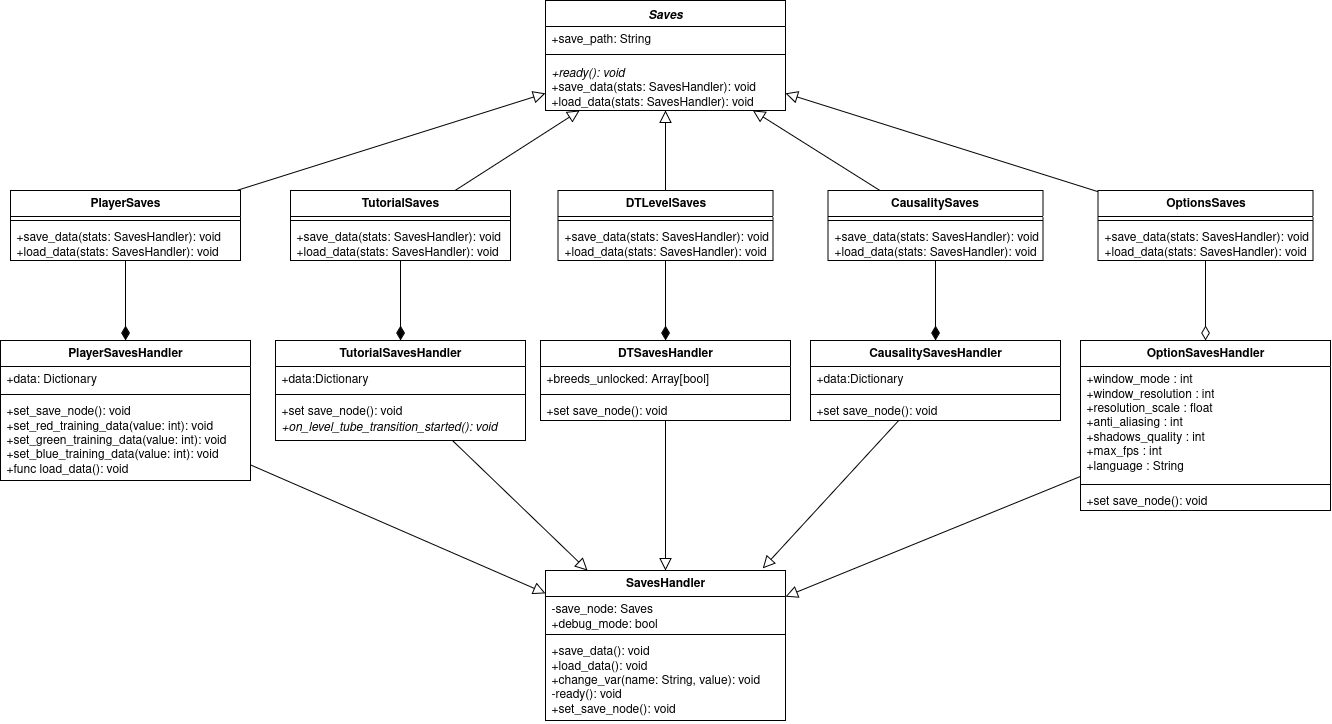

The diagram above was exported from draw.io. Its source (the exported page's mxGraphModel, read from the mxfile embedded in the PNG):
<mxGraphModel dx="4228" dy="2001" grid="1" gridSize="10" guides="1" tooltips="1" connect="1" arrows="1" fold="1" page="1" pageScale="1" pageWidth="850" pageHeight="1100" math="0" shadow="0">
  <root>
    <mxCell id="0" />
    <mxCell id="1" parent="0" />
    <mxCell id="2" value="&lt;i&gt;Saves&lt;/i&gt;" style="swimlane;fontStyle=1;align=center;verticalAlign=top;childLayout=stackLayout;horizontal=1;startSize=26;horizontalStack=0;resizeParent=1;resizeParentMax=0;resizeLast=0;collapsible=1;marginBottom=0;whiteSpace=wrap;html=1;" vertex="1" parent="1">
      <mxGeometry x="245" y="1140" width="240" height="110" as="geometry" />
    </mxCell>
    <mxCell id="3" value="&lt;div&gt;+save_path: String&lt;/div&gt;" style="text;strokeColor=none;fillColor=none;align=left;verticalAlign=top;spacingLeft=4;spacingRight=4;overflow=hidden;rotatable=0;points=[[0,0.5],[1,0.5]];portConstraint=eastwest;whiteSpace=wrap;html=1;" vertex="1" parent="2">
      <mxGeometry y="26" width="240" height="24" as="geometry" />
    </mxCell>
    <mxCell id="4" value="" style="line;strokeWidth=1;fillColor=none;align=left;verticalAlign=middle;spacingTop=-1;spacingLeft=3;spacingRight=3;rotatable=0;labelPosition=right;points=[];portConstraint=eastwest;strokeColor=inherit;" vertex="1" parent="2">
      <mxGeometry y="50" width="240" height="8" as="geometry" />
    </mxCell>
    <mxCell id="5" value="&lt;div&gt;&lt;i&gt;+ready(): void&lt;/i&gt;&lt;/div&gt;&lt;div&gt;+save_data(stats: SavesHandler): void&lt;/div&gt;&lt;div&gt;+load_data(stats: SavesHandler): void&lt;/div&gt;" style="text;strokeColor=none;fillColor=none;align=left;verticalAlign=top;spacingLeft=4;spacingRight=4;overflow=hidden;rotatable=0;points=[[0,0.5],[1,0.5]];portConstraint=eastwest;whiteSpace=wrap;html=1;" vertex="1" parent="2">
      <mxGeometry y="58" width="240" height="52" as="geometry" />
    </mxCell>
    <mxCell id="6" style="rounded=0;orthogonalLoop=1;jettySize=auto;html=1;endArrow=block;endFill=0;endSize=10;" edge="1" source="7" target="2" parent="1">
      <mxGeometry relative="1" as="geometry" />
    </mxCell>
    <mxCell id="7" value="PlayerSaves" style="swimlane;fontStyle=1;align=center;verticalAlign=top;childLayout=stackLayout;horizontal=1;startSize=26;horizontalStack=0;resizeParent=1;resizeParentMax=0;resizeLast=0;collapsible=1;marginBottom=0;whiteSpace=wrap;html=1;" vertex="1" parent="1">
      <mxGeometry x="-290" y="1330" width="230" height="70" as="geometry" />
    </mxCell>
    <mxCell id="8" value="" style="line;strokeWidth=1;fillColor=none;align=left;verticalAlign=middle;spacingTop=-1;spacingLeft=3;spacingRight=3;rotatable=0;labelPosition=right;points=[];portConstraint=eastwest;strokeColor=inherit;" vertex="1" parent="7">
      <mxGeometry y="26" width="230" height="8" as="geometry" />
    </mxCell>
    <mxCell id="9" value="&lt;div&gt;+save_data(stats: SavesHandler): void&lt;/div&gt;&lt;div&gt;+load_data(stats: SavesHandler): void&lt;/div&gt;" style="text;strokeColor=none;fillColor=none;align=left;verticalAlign=top;spacingLeft=4;spacingRight=4;overflow=hidden;rotatable=0;points=[[0,0.5],[1,0.5]];portConstraint=eastwest;whiteSpace=wrap;html=1;" vertex="1" parent="7">
      <mxGeometry y="34" width="230" height="36" as="geometry" />
    </mxCell>
    <mxCell id="10" value="PlayerSavesHandler" style="swimlane;fontStyle=1;align=center;verticalAlign=top;childLayout=stackLayout;horizontal=1;startSize=26;horizontalStack=0;resizeParent=1;resizeParentMax=0;resizeLast=0;collapsible=1;marginBottom=0;whiteSpace=wrap;html=1;" vertex="1" parent="1">
      <mxGeometry x="-300" y="1480" width="250" height="140" as="geometry" />
    </mxCell>
    <mxCell id="11" value="+data: Dictionary" style="text;strokeColor=none;fillColor=none;align=left;verticalAlign=top;spacingLeft=4;spacingRight=4;overflow=hidden;rotatable=0;points=[[0,0.5],[1,0.5]];portConstraint=eastwest;whiteSpace=wrap;html=1;" vertex="1" parent="10">
      <mxGeometry y="26" width="250" height="24" as="geometry" />
    </mxCell>
    <mxCell id="12" value="" style="line;strokeWidth=1;fillColor=none;align=left;verticalAlign=middle;spacingTop=-1;spacingLeft=3;spacingRight=3;rotatable=0;labelPosition=right;points=[];portConstraint=eastwest;strokeColor=inherit;" vertex="1" parent="10">
      <mxGeometry y="50" width="250" height="8" as="geometry" />
    </mxCell>
    <mxCell id="13" value="+set_save_node(): void&lt;br&gt;+set_red_training_data(value: int): void&lt;br&gt;+set_green_training_data(value: int): void&lt;br&gt;+set_blue_training_data(value: int): void&lt;br&gt;+func load_data(): void" style="text;strokeColor=none;fillColor=none;align=left;verticalAlign=top;spacingLeft=4;spacingRight=4;overflow=hidden;rotatable=0;points=[[0,0.5],[1,0.5]];portConstraint=eastwest;whiteSpace=wrap;html=1;" vertex="1" parent="10">
      <mxGeometry y="58" width="250" height="82" as="geometry" />
    </mxCell>
    <mxCell id="14" style="edgeStyle=orthogonalEdgeStyle;rounded=0;orthogonalLoop=1;jettySize=auto;html=1;endArrow=diamondThin;endFill=0;endSize=12;startArrow=none;startFill=0;startSize=12;" edge="1" source="15" target="27" parent="1">
      <mxGeometry relative="1" as="geometry" />
    </mxCell>
    <mxCell id="15" value="OptionsSaves" style="swimlane;fontStyle=1;align=center;verticalAlign=top;childLayout=stackLayout;horizontal=1;startSize=26;horizontalStack=0;resizeParent=1;resizeParentMax=0;resizeLast=0;collapsible=1;marginBottom=0;whiteSpace=wrap;html=1;" vertex="1" parent="1">
      <mxGeometry x="797.5" y="1330" width="215" height="70" as="geometry" />
    </mxCell>
    <mxCell id="16" value="" style="line;strokeWidth=1;fillColor=none;align=left;verticalAlign=middle;spacingTop=-1;spacingLeft=3;spacingRight=3;rotatable=0;labelPosition=right;points=[];portConstraint=eastwest;strokeColor=inherit;" vertex="1" parent="15">
      <mxGeometry y="26" width="215" height="8" as="geometry" />
    </mxCell>
    <mxCell id="17" value="&lt;div&gt;+save_data(stats: SavesHandler): void&lt;/div&gt;&lt;div&gt;+load_data(stats: SavesHandler): void&lt;/div&gt;" style="text;strokeColor=none;fillColor=none;align=left;verticalAlign=top;spacingLeft=4;spacingRight=4;overflow=hidden;rotatable=0;points=[[0,0.5],[1,0.5]];portConstraint=eastwest;whiteSpace=wrap;html=1;" vertex="1" parent="15">
      <mxGeometry y="34" width="215" height="36" as="geometry" />
    </mxCell>
    <mxCell id="18" style="rounded=0;orthogonalLoop=1;jettySize=auto;html=1;endArrow=block;endFill=0;endSize=10;" edge="1" source="15" target="2" parent="1">
      <mxGeometry relative="1" as="geometry">
        <mxPoint x="385" y="1228" as="targetPoint" />
      </mxGeometry>
    </mxCell>
    <mxCell id="19" value="DTLevelSaves" style="swimlane;fontStyle=1;align=center;verticalAlign=top;childLayout=stackLayout;horizontal=1;startSize=26;horizontalStack=0;resizeParent=1;resizeParentMax=0;resizeLast=0;collapsible=1;marginBottom=0;whiteSpace=wrap;html=1;" vertex="1" parent="1">
      <mxGeometry x="257.5" y="1330" width="215" height="70" as="geometry" />
    </mxCell>
    <mxCell id="20" value="" style="line;strokeWidth=1;fillColor=none;align=left;verticalAlign=middle;spacingTop=-1;spacingLeft=3;spacingRight=3;rotatable=0;labelPosition=right;points=[];portConstraint=eastwest;strokeColor=inherit;" vertex="1" parent="19">
      <mxGeometry y="26" width="215" height="8" as="geometry" />
    </mxCell>
    <mxCell id="21" value="&lt;div&gt;+save_data(stats: SavesHandler): void&lt;/div&gt;&lt;div&gt;+load_data(stats: SavesHandler): void&lt;/div&gt;" style="text;strokeColor=none;fillColor=none;align=left;verticalAlign=top;spacingLeft=4;spacingRight=4;overflow=hidden;rotatable=0;points=[[0,0.5],[1,0.5]];portConstraint=eastwest;whiteSpace=wrap;html=1;" vertex="1" parent="19">
      <mxGeometry y="34" width="215" height="36" as="geometry" />
    </mxCell>
    <mxCell id="22" style="rounded=0;orthogonalLoop=1;jettySize=auto;html=1;endArrow=block;endFill=0;endSize=10;" edge="1" source="19" target="2" parent="1">
      <mxGeometry relative="1" as="geometry">
        <mxPoint x="150" y="1340" as="sourcePoint" />
        <mxPoint x="185" y="1238" as="targetPoint" />
      </mxGeometry>
    </mxCell>
    <mxCell id="23" value="CausalitySaves" style="swimlane;fontStyle=1;align=center;verticalAlign=top;childLayout=stackLayout;horizontal=1;startSize=26;horizontalStack=0;resizeParent=1;resizeParentMax=0;resizeLast=0;collapsible=1;marginBottom=0;whiteSpace=wrap;html=1;" vertex="1" parent="1">
      <mxGeometry x="527.5" y="1330" width="215" height="70" as="geometry" />
    </mxCell>
    <mxCell id="24" value="" style="line;strokeWidth=1;fillColor=none;align=left;verticalAlign=middle;spacingTop=-1;spacingLeft=3;spacingRight=3;rotatable=0;labelPosition=right;points=[];portConstraint=eastwest;strokeColor=inherit;" vertex="1" parent="23">
      <mxGeometry y="26" width="215" height="8" as="geometry" />
    </mxCell>
    <mxCell id="25" value="&lt;div&gt;+save_data(stats: SavesHandler): void&lt;/div&gt;&lt;div&gt;+load_data(stats: SavesHandler): void&lt;/div&gt;" style="text;strokeColor=none;fillColor=none;align=left;verticalAlign=top;spacingLeft=4;spacingRight=4;overflow=hidden;rotatable=0;points=[[0,0.5],[1,0.5]];portConstraint=eastwest;whiteSpace=wrap;html=1;" vertex="1" parent="23">
      <mxGeometry y="34" width="215" height="36" as="geometry" />
    </mxCell>
    <mxCell id="26" style="rounded=0;orthogonalLoop=1;jettySize=auto;html=1;endArrow=block;endFill=0;endSize=10;" edge="1" source="23" target="2" parent="1">
      <mxGeometry relative="1" as="geometry">
        <mxPoint x="331" y="1340" as="sourcePoint" />
        <mxPoint x="285" y="1258" as="targetPoint" />
      </mxGeometry>
    </mxCell>
    <mxCell id="27" value="OptionSavesHandler" style="swimlane;fontStyle=1;align=center;verticalAlign=top;childLayout=stackLayout;horizontal=1;startSize=26;horizontalStack=0;resizeParent=1;resizeParentMax=0;resizeLast=0;collapsible=1;marginBottom=0;whiteSpace=wrap;html=1;" vertex="1" parent="1">
      <mxGeometry x="780" y="1480" width="250" height="170" as="geometry" />
    </mxCell>
    <mxCell id="28" value="+window_mode : int&lt;br&gt;+window_resolution : int&lt;br&gt;+resolution_scale : float&lt;br&gt;+anti_aliasing : int&lt;br&gt;+shadows_quality : int&lt;br&gt;+max_fps : int&lt;br&gt;+language : String" style="text;strokeColor=none;fillColor=none;align=left;verticalAlign=top;spacingLeft=4;spacingRight=4;overflow=hidden;rotatable=0;points=[[0,0.5],[1,0.5]];portConstraint=eastwest;whiteSpace=wrap;html=1;" vertex="1" parent="27">
      <mxGeometry y="26" width="250" height="114" as="geometry" />
    </mxCell>
    <mxCell id="29" value="" style="line;strokeWidth=1;fillColor=none;align=left;verticalAlign=middle;spacingTop=-1;spacingLeft=3;spacingRight=3;rotatable=0;labelPosition=right;points=[];portConstraint=eastwest;strokeColor=inherit;" vertex="1" parent="27">
      <mxGeometry y="140" width="250" height="8" as="geometry" />
    </mxCell>
    <mxCell id="30" value="+set save_node(): void" style="text;strokeColor=none;fillColor=none;align=left;verticalAlign=top;spacingLeft=4;spacingRight=4;overflow=hidden;rotatable=0;points=[[0,0.5],[1,0.5]];portConstraint=eastwest;whiteSpace=wrap;html=1;" vertex="1" parent="27">
      <mxGeometry y="148" width="250" height="22" as="geometry" />
    </mxCell>
    <mxCell id="31" value="SavesHandler" style="swimlane;fontStyle=1;align=center;verticalAlign=top;childLayout=stackLayout;horizontal=1;startSize=26;horizontalStack=0;resizeParent=1;resizeParentMax=0;resizeLast=0;collapsible=1;marginBottom=0;whiteSpace=wrap;html=1;" vertex="1" parent="1">
      <mxGeometry x="245" y="1710" width="240" height="150" as="geometry" />
    </mxCell>
    <mxCell id="32" value="&lt;div&gt;-save_node: Saves&lt;/div&gt;&lt;div&gt;+debug_mode: bool&lt;/div&gt;" style="text;strokeColor=none;fillColor=none;align=left;verticalAlign=top;spacingLeft=4;spacingRight=4;overflow=hidden;rotatable=0;points=[[0,0.5],[1,0.5]];portConstraint=eastwest;whiteSpace=wrap;html=1;" vertex="1" parent="31">
      <mxGeometry y="26" width="240" height="34" as="geometry" />
    </mxCell>
    <mxCell id="33" value="" style="line;strokeWidth=1;fillColor=none;align=left;verticalAlign=middle;spacingTop=-1;spacingLeft=3;spacingRight=3;rotatable=0;labelPosition=right;points=[];portConstraint=eastwest;strokeColor=inherit;" vertex="1" parent="31">
      <mxGeometry y="60" width="240" height="8" as="geometry" />
    </mxCell>
    <mxCell id="34" value="+save_data(): void&lt;br&gt;+load_data(): void&lt;br&gt;+change_var(name: String, value): void&lt;br&gt;-ready(): void&lt;br&gt;+set_save_node(): void" style="text;strokeColor=none;fillColor=none;align=left;verticalAlign=top;spacingLeft=4;spacingRight=4;overflow=hidden;rotatable=0;points=[[0,0.5],[1,0.5]];portConstraint=eastwest;whiteSpace=wrap;html=1;" vertex="1" parent="31">
      <mxGeometry y="68" width="240" height="82" as="geometry" />
    </mxCell>
    <mxCell id="35" style="rounded=0;orthogonalLoop=1;jettySize=auto;html=1;endArrow=block;endFill=0;endSize=10;" edge="1" source="10" target="31" parent="1">
      <mxGeometry relative="1" as="geometry">
        <mxPoint x="-59" y="1340" as="sourcePoint" />
        <mxPoint x="130" y="1258" as="targetPoint" />
      </mxGeometry>
    </mxCell>
    <mxCell id="36" style="rounded=0;orthogonalLoop=1;jettySize=auto;html=1;endArrow=block;endFill=0;endSize=10;" edge="1" source="27" target="31" parent="1">
      <mxGeometry relative="1" as="geometry">
        <mxPoint x="156" y="1340" as="sourcePoint" />
        <mxPoint x="216" y="1258" as="targetPoint" />
      </mxGeometry>
    </mxCell>
    <mxCell id="37" value="DTSavesHandler" style="swimlane;fontStyle=1;align=center;verticalAlign=top;childLayout=stackLayout;horizontal=1;startSize=26;horizontalStack=0;resizeParent=1;resizeParentMax=0;resizeLast=0;collapsible=1;marginBottom=0;whiteSpace=wrap;html=1;" vertex="1" parent="1">
      <mxGeometry x="240" y="1480" width="250" height="80" as="geometry" />
    </mxCell>
    <mxCell id="38" value="+breeds_unlocked: Array[bool]" style="text;strokeColor=none;fillColor=none;align=left;verticalAlign=top;spacingLeft=4;spacingRight=4;overflow=hidden;rotatable=0;points=[[0,0.5],[1,0.5]];portConstraint=eastwest;whiteSpace=wrap;html=1;" vertex="1" parent="37">
      <mxGeometry y="26" width="250" height="24" as="geometry" />
    </mxCell>
    <mxCell id="39" value="" style="line;strokeWidth=1;fillColor=none;align=left;verticalAlign=middle;spacingTop=-1;spacingLeft=3;spacingRight=3;rotatable=0;labelPosition=right;points=[];portConstraint=eastwest;strokeColor=inherit;" vertex="1" parent="37">
      <mxGeometry y="50" width="250" height="8" as="geometry" />
    </mxCell>
    <mxCell id="40" value="+set save_node(): void" style="text;strokeColor=none;fillColor=none;align=left;verticalAlign=top;spacingLeft=4;spacingRight=4;overflow=hidden;rotatable=0;points=[[0,0.5],[1,0.5]];portConstraint=eastwest;whiteSpace=wrap;html=1;" vertex="1" parent="37">
      <mxGeometry y="58" width="250" height="22" as="geometry" />
    </mxCell>
    <mxCell id="41" style="rounded=0;orthogonalLoop=1;jettySize=auto;html=1;endArrow=block;endFill=0;endSize=10;" edge="1" source="37" target="31" parent="1">
      <mxGeometry relative="1" as="geometry">
        <mxPoint x="165" y="1620" as="sourcePoint" />
        <mxPoint x="211" y="1700" as="targetPoint" />
      </mxGeometry>
    </mxCell>
    <mxCell id="42" value="CausalitySavesHandler" style="swimlane;fontStyle=1;align=center;verticalAlign=top;childLayout=stackLayout;horizontal=1;startSize=26;horizontalStack=0;resizeParent=1;resizeParentMax=0;resizeLast=0;collapsible=1;marginBottom=0;whiteSpace=wrap;html=1;" vertex="1" parent="1">
      <mxGeometry x="510" y="1480" width="250" height="80" as="geometry" />
    </mxCell>
    <mxCell id="43" value="+data:Dictionary" style="text;strokeColor=none;fillColor=none;align=left;verticalAlign=top;spacingLeft=4;spacingRight=4;overflow=hidden;rotatable=0;points=[[0,0.5],[1,0.5]];portConstraint=eastwest;whiteSpace=wrap;html=1;" vertex="1" parent="42">
      <mxGeometry y="26" width="250" height="24" as="geometry" />
    </mxCell>
    <mxCell id="44" value="" style="line;strokeWidth=1;fillColor=none;align=left;verticalAlign=middle;spacingTop=-1;spacingLeft=3;spacingRight=3;rotatable=0;labelPosition=right;points=[];portConstraint=eastwest;strokeColor=inherit;" vertex="1" parent="42">
      <mxGeometry y="50" width="250" height="8" as="geometry" />
    </mxCell>
    <mxCell id="45" value="+set save_node(): void" style="text;strokeColor=none;fillColor=none;align=left;verticalAlign=top;spacingLeft=4;spacingRight=4;overflow=hidden;rotatable=0;points=[[0,0.5],[1,0.5]];portConstraint=eastwest;whiteSpace=wrap;html=1;" vertex="1" parent="42">
      <mxGeometry y="58" width="250" height="22" as="geometry" />
    </mxCell>
    <mxCell id="46" style="rounded=0;orthogonalLoop=1;jettySize=auto;html=1;entryX=0.905;entryY=-0.014;entryDx=0;entryDy=0;entryPerimeter=0;endArrow=block;endFill=0;endSize=10;" edge="1" source="42" target="31" parent="1">
      <mxGeometry relative="1" as="geometry" />
    </mxCell>
    <mxCell id="47" style="edgeStyle=orthogonalEdgeStyle;rounded=0;orthogonalLoop=1;jettySize=auto;html=1;endArrow=diamondThin;endFill=1;endSize=12;startArrow=none;startFill=0;startSize=12;" edge="1" source="19" target="37" parent="1">
      <mxGeometry relative="1" as="geometry">
        <mxPoint x="105" y="1410" as="sourcePoint" />
        <mxPoint x="105" y="1480" as="targetPoint" />
      </mxGeometry>
    </mxCell>
    <mxCell id="48" style="edgeStyle=orthogonalEdgeStyle;rounded=0;orthogonalLoop=1;jettySize=auto;html=1;endArrow=diamondThin;endFill=1;endSize=12;startArrow=none;startFill=0;startSize=12;" edge="1" source="23" target="42" parent="1">
      <mxGeometry relative="1" as="geometry">
        <mxPoint x="375" y="1410" as="sourcePoint" />
        <mxPoint x="375" y="1490" as="targetPoint" />
      </mxGeometry>
    </mxCell>
    <mxCell id="49" style="edgeStyle=orthogonalEdgeStyle;rounded=0;orthogonalLoop=1;jettySize=auto;html=1;endArrow=diamondThin;endFill=1;endSize=12;startArrow=none;startFill=0;startSize=12;" edge="1" source="7" target="10" parent="1">
      <mxGeometry relative="1" as="geometry">
        <mxPoint x="375" y="1410" as="sourcePoint" />
        <mxPoint x="375" y="1490" as="targetPoint" />
        <Array as="points">
          <mxPoint x="-150" y="1490" />
          <mxPoint x="-150" y="1490" />
        </Array>
      </mxGeometry>
    </mxCell>
    <mxCell id="50" style="edgeStyle=orthogonalEdgeStyle;rounded=0;orthogonalLoop=1;jettySize=auto;html=1;endArrow=diamondThin;endFill=1;endSize=12;startArrow=none;startFill=0;startSize=12;" edge="1" source="51" target="54" parent="1">
      <mxGeometry relative="1" as="geometry">
        <mxPoint x="635" y="1410" as="sourcePoint" />
        <mxPoint x="635" y="1490" as="targetPoint" />
      </mxGeometry>
    </mxCell>
    <mxCell id="51" value="TutorialSaves" style="swimlane;fontStyle=1;align=center;verticalAlign=top;childLayout=stackLayout;horizontal=1;startSize=26;horizontalStack=0;resizeParent=1;resizeParentMax=0;resizeLast=0;collapsible=1;marginBottom=0;whiteSpace=wrap;html=1;" vertex="1" parent="1">
      <mxGeometry x="-10" y="1330" width="220" height="70" as="geometry" />
    </mxCell>
    <mxCell id="52" value="" style="line;strokeWidth=1;fillColor=none;align=left;verticalAlign=middle;spacingTop=-1;spacingLeft=3;spacingRight=3;rotatable=0;labelPosition=right;points=[];portConstraint=eastwest;strokeColor=inherit;" vertex="1" parent="51">
      <mxGeometry y="26" width="220" height="8" as="geometry" />
    </mxCell>
    <mxCell id="53" value="&lt;div&gt;+save_data(stats: SavesHandler): void&lt;/div&gt;&lt;div&gt;+load_data(stats: SavesHandler): void&lt;/div&gt;" style="text;strokeColor=none;fillColor=none;align=left;verticalAlign=top;spacingLeft=4;spacingRight=4;overflow=hidden;rotatable=0;points=[[0,0.5],[1,0.5]];portConstraint=eastwest;whiteSpace=wrap;html=1;" vertex="1" parent="51">
      <mxGeometry y="34" width="220" height="36" as="geometry" />
    </mxCell>
    <mxCell id="54" value="TutorialSavesHandler" style="swimlane;fontStyle=1;align=center;verticalAlign=top;childLayout=stackLayout;horizontal=1;startSize=26;horizontalStack=0;resizeParent=1;resizeParentMax=0;resizeLast=0;collapsible=1;marginBottom=0;whiteSpace=wrap;html=1;" vertex="1" parent="1">
      <mxGeometry x="-25" y="1480" width="250" height="100" as="geometry" />
    </mxCell>
    <mxCell id="55" value="+data:Dictionary" style="text;strokeColor=none;fillColor=none;align=left;verticalAlign=top;spacingLeft=4;spacingRight=4;overflow=hidden;rotatable=0;points=[[0,0.5],[1,0.5]];portConstraint=eastwest;whiteSpace=wrap;html=1;" vertex="1" parent="54">
      <mxGeometry y="26" width="250" height="24" as="geometry" />
    </mxCell>
    <mxCell id="56" value="" style="line;strokeWidth=1;fillColor=none;align=left;verticalAlign=middle;spacingTop=-1;spacingLeft=3;spacingRight=3;rotatable=0;labelPosition=right;points=[];portConstraint=eastwest;strokeColor=inherit;" vertex="1" parent="54">
      <mxGeometry y="50" width="250" height="8" as="geometry" />
    </mxCell>
    <mxCell id="57" value="&lt;div&gt;+set save_node(): void&lt;/div&gt;&lt;div&gt;&lt;i&gt;+on_level_tube_transition_started(): void&amp;nbsp;&lt;/i&gt;&lt;/div&gt;" style="text;strokeColor=none;fillColor=none;align=left;verticalAlign=top;spacingLeft=4;spacingRight=4;overflow=hidden;rotatable=0;points=[[0,0.5],[1,0.5]];portConstraint=eastwest;whiteSpace=wrap;html=1;" vertex="1" parent="54">
      <mxGeometry y="58" width="250" height="42" as="geometry" />
    </mxCell>
    <mxCell id="58" style="rounded=0;orthogonalLoop=1;jettySize=auto;html=1;endArrow=block;endFill=0;endSize=10;" edge="1" source="51" target="2" parent="1">
      <mxGeometry relative="1" as="geometry">
        <mxPoint x="589" y="1340" as="sourcePoint" />
        <mxPoint x="450" y="1252" as="targetPoint" />
      </mxGeometry>
    </mxCell>
    <mxCell id="59" style="rounded=0;orthogonalLoop=1;jettySize=auto;html=1;endArrow=block;endFill=0;endSize=10;" edge="1" source="54" target="31" parent="1">
      <mxGeometry relative="1" as="geometry">
        <mxPoint x="614" y="1570" as="sourcePoint" />
        <mxPoint x="501" y="1718" as="targetPoint" />
      </mxGeometry>
    </mxCell>
  </root>
</mxGraphModel>